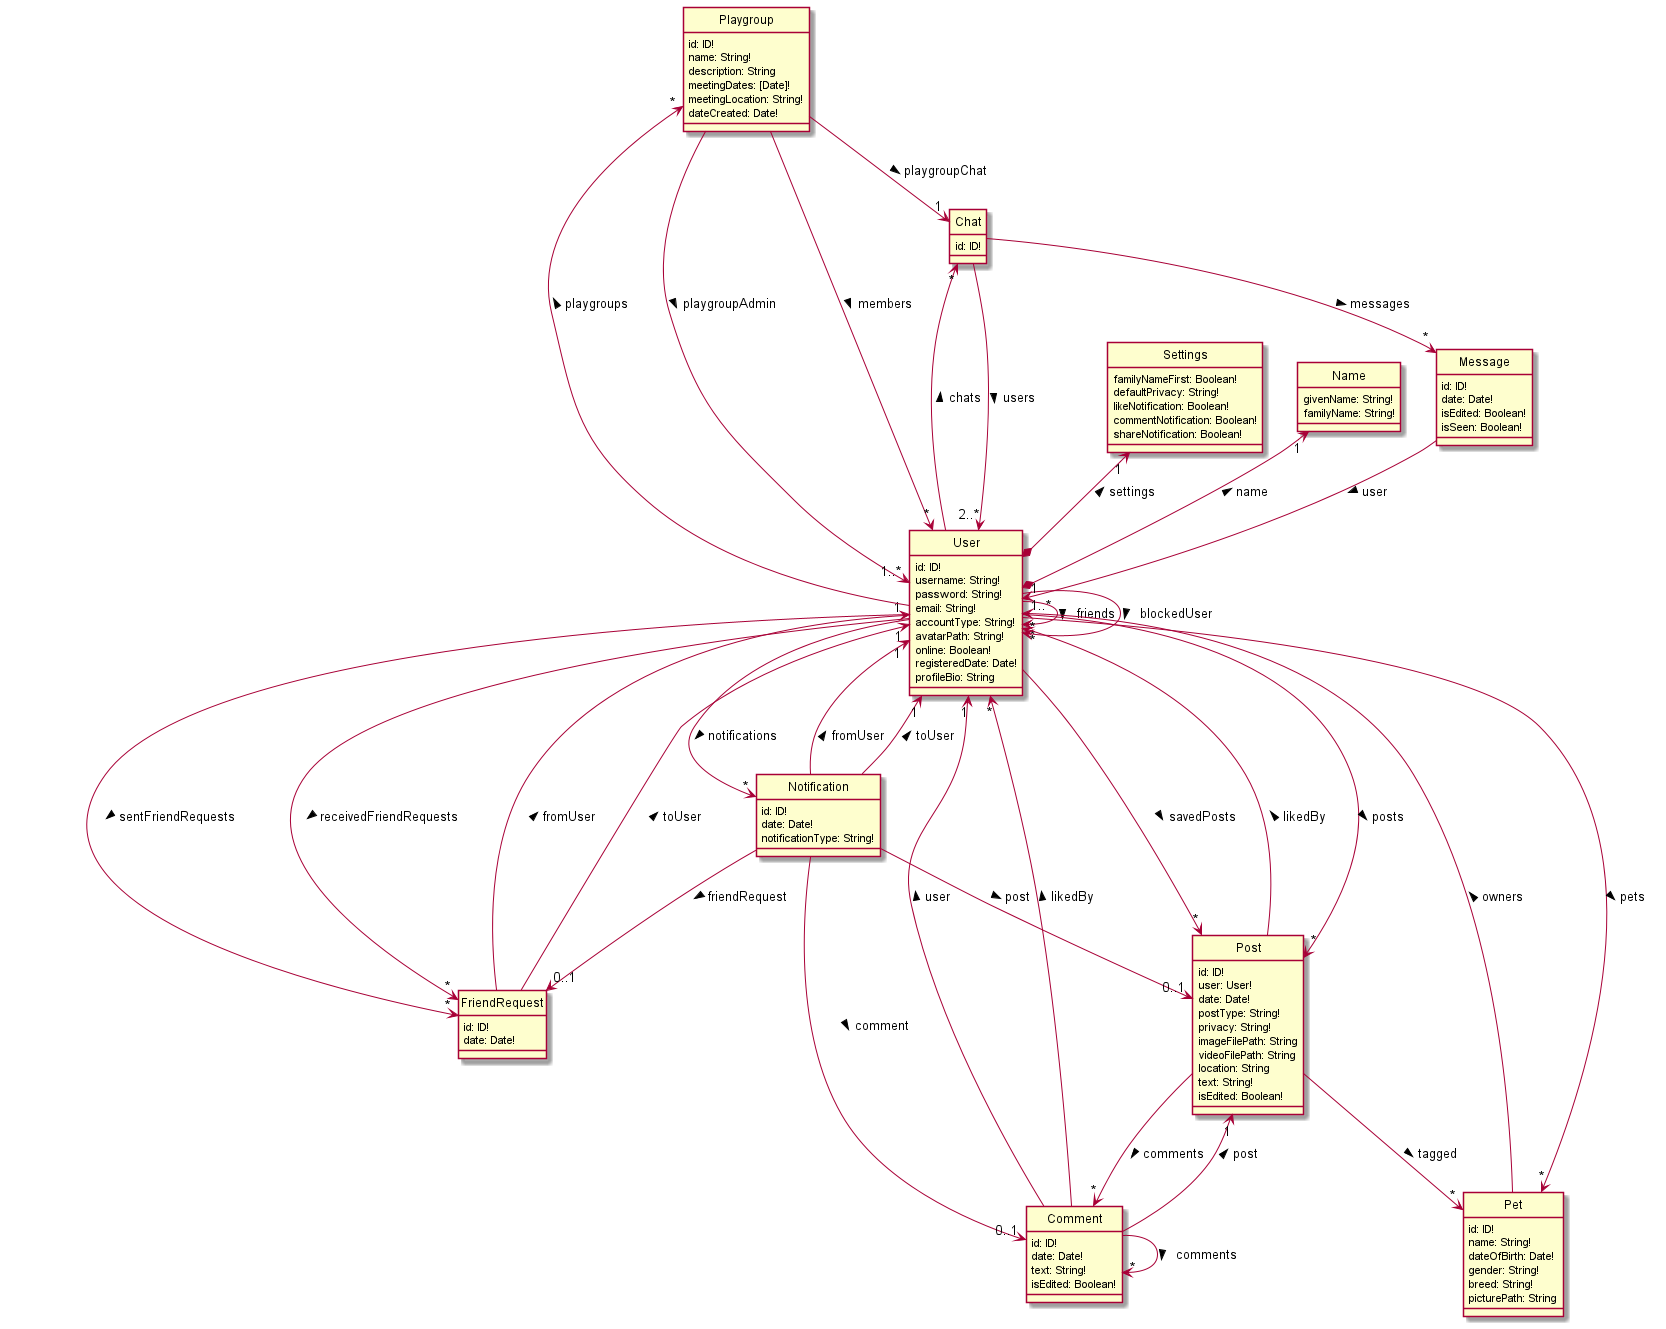

The diagram above was rendered by PlantUML. Its source (embedded in the PNG):
@startuml DataSchemaExplicitConnections
hide circle
skinparam classAttributeIconSize 0

class User {
    id: ID!
    username: String!
    password: String!
    email: String!
    accountType: String!
    avatarPath: String!
    online: Boolean!
    registeredDate: Date!
    profileBio: String
}

class Name {
    givenName: String!
    familyName: String!
}

class Settings {
    familyNameFirst: Boolean!
    defaultPrivacy: String!
    likeNotification: Boolean!
    commentNotification: Boolean!
    shareNotification: Boolean!
}

class Post {
    id: ID!
    user: User!
    date: Date!
    postType: String!
    privacy: String!
    imageFilePath: String
    videoFilePath: String
    location: String
    text: String!
    isEdited: Boolean!
}

class Comment {
    id: ID!
    date: Date!
    text: String!
    isEdited: Boolean!
}

class Notification {
    id: ID!
    date: Date!
    notificationType: String!
}

class Chat {
    id: ID!
}

class Message {
    id: ID!
    date: Date!
    isEdited: Boolean!
    isSeen: Boolean!
}

class Pet {
    id: ID!
    name: String!
    dateOfBirth: Date!
    gender: String!
    breed: String!
    picturePath: String
}

class Playgroup {
    id: ID!
    name: String!
    description: String
    meetingDates: [Date]!
    meetingLocation: String!
    dateCreated: Date!
}

class FriendRequest {
    id: ID!
    date: Date!
}

User *-up-> "1" Name : name >
User *-up-> "1" Settings : settings >
User --> "*" User : friends >
User --> "*" User : blockedUser >
User --> "*" Post : posts >
User --> "*" Post : savedPosts >
User -up-> "*" Chat: chats >
User --> "*" FriendRequest: sentFriendRequests >
User --> "*" FriendRequest: receivedFriendRequests >
User --> "*" Notification: notifications >
User -up-> "*" Playgroup: playgroups >
User --> "*" Pet: pets >

Post --> "*" Pet: tagged >
Post --> "*" User: likedBy >
Post --> "*" Comment: comments >

Comment --> "1" User: user >
Comment --> "1" Post: post >
Comment --> "*" User: likedBy >
Comment --> "*" Comment: comments >

Notification --> "0..1" Post: post >
Notification --> "1" User: fromUser >
Notification --> "1" User: toUser >
Notification --> "0..1" FriendRequest: friendRequest >
Notification --> "0..1" Comment: comment >

Chat --> "2..*" User: users >
Chat --> "*" Message: messages >

Message --> "1" User: user >

Pet --> "1..*" User: owners >

Playgroup --> "1..*" User: playgroupAdmin >
Playgroup --> "*" User: members >
Playgroup --> "1" Chat: playgroupChat >

FriendRequest -left-> "1" User: fromUser >
FriendRequest -left-> "1" User: toUser >

@enduml